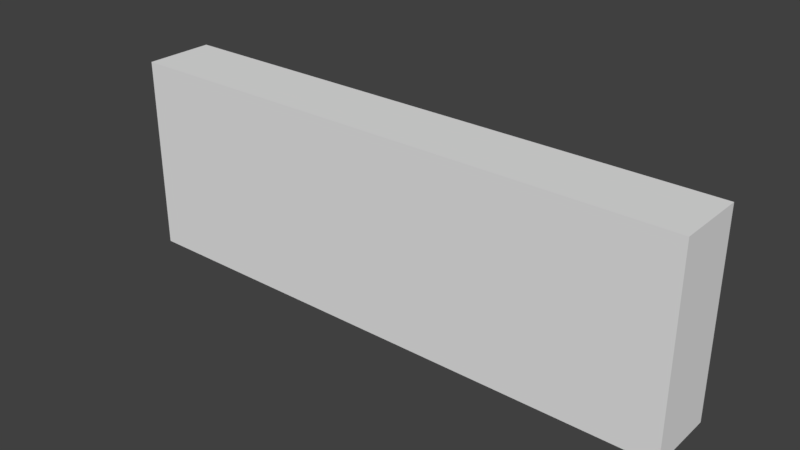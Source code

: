 # Source: boxofSag.blend  (saved by Blender 2.78.0; exported with 4.5.12 LTS)
import bpy
from mathutils import Matrix  # noqa: F401  (used for matrix-valued properties, if any)

bpy.ops.wm.read_factory_settings(use_empty=True)
scene = bpy.context.scene
scene.name = 'Scene'

# ---- collections
col_collection_1 = bpy.data.collections.new('Collection 1'); scene.collection.children.link(col_collection_1)

# ---- materials (node trees are filled in below, after node groups)
mat_screen_shot_2017_08_27_at_10_39_44_am = bpy.data.materials.new('Screen Shot 2017-08-27 at 10.39.44 AM')
mat_screen_shot_2017_08_27_at_10_39_44_am.alpha_threshold = 0.0
mat_screen_shot_2017_08_27_at_10_39_44_am.use_transparent_shadow = False
mat_screen_shot_2017_08_27_at_10_39_44_am.roughness = 0.5

# ---- material node trees

# ---- world
world_world = bpy.data.worlds.new('World'); scene.world = world_world
world_world.color = (0.05088, 0.05088, 0.05088)
world_world.use_sun_shadow = False
world_world.sun_shadow_jitter_overblur = 0.0
world_world.cycles.sampling_method = 'MANUAL'

# ---- meshes
me_screen_shot_2017_08_27_at_10_39_44_am = bpy.data.meshes.new('Screen Shot 2017-08-27 at 10.39.44 AM')
me_screen_shot_2017_08_27_at_10_39_44_am.from_pydata([(-1.449, -0.5, 0.0), (1.449, -0.5, 0.0), (-1.449, 0.5, 0.0), (1.449, 0.5, 0.0), (-1.449, -0.5, 0.0), (1.449, -0.5, 0.0), (-1.449, 0.5, 0.0), (1.449, 0.5, 0.0), (-1.449, -0.5, -0.3561), (1.449, -0.5, -0.3561), (-1.449, 0.5, -0.3561), (1.449, 0.5, -0.3561)], [], [(0, 2, 3, 1), (7, 6, 10, 11), (3, 2, 6, 7), (0, 1, 5, 4), (1, 3, 7, 5), (2, 0, 4, 6), (8, 9, 11, 10), (4, 5, 9, 8), (5, 7, 11, 9), (6, 4, 8, 10)])
_uv = me_screen_shot_2017_08_27_at_10_39_44_am.uv_layers.new(name='UVMap')
_uv.uv.foreach_set('vector', [0.0, 0.0, 0.0, 1.0, 1.0, 1.0, 1.0, 0.0, 1.0, 1.0, 0.0, 1.0, 0.0, 1.0, 1.0, 1.0, 1.0, 1.0, 0.0, 1.0, 0.0, 1.0, 1.0, 1.0, 0.0, 0.0, 1.0, 0.0, 1.0, 0.0, 0.0, 0.0, 1.0, 0.0, 1.0, 1.0, 1.0, 1.0, 1.0, 0.0, 0.0, 1.0, 0.0, 0.0, 0.0, 0.0, 0.0, 1.0, 0.0, 0.0, 1.0, 0.0, 1.0, 1.0, 0.0, 1.0, 0.0, 0.0, 1.0, 0.0, 1.0, 0.0, 0.0, 0.0, 1.0, 0.0, 1.0, 1.0, 1.0, 1.0, 1.0, 0.0, 0.0, 1.0, 0.0, 0.0, 0.0, 0.0, 0.0, 1.0])
me_screen_shot_2017_08_27_at_10_39_44_am.materials.append(mat_screen_shot_2017_08_27_at_10_39_44_am)
me_screen_shot_2017_08_27_at_10_39_44_am.use_remesh_preserve_volume = False
me_screen_shot_2017_08_27_at_10_39_44_am.use_remesh_preserve_attributes = False
me_screen_shot_2017_08_27_at_10_39_44_am.use_mirror_vertex_groups = False
me_screen_shot_2017_08_27_at_10_39_44_am.update()

# ---- objects
ob_bodofspag = bpy.data.objects.new('bodOfSpag', me_screen_shot_2017_08_27_at_10_39_44_am)

# ---- transforms, parenting, visibility, modifiers, constraints
ob_bodofspag.location = (0.0, 0.0, 0.0)
ob_bodofspag.rotation_euler = (1.571, -0.0, 0.0)
ob_bodofspag.lineart.crease_threshold = 0.0

# ---- collection membership
col_collection_1.objects.link(ob_bodofspag)

# ---- scene / render settings (as saved in the file)
scene.frame_start = 1; scene.frame_end = 250; scene.frame_set(1)
scene.render.engine = 'BLENDER_EEVEE_NEXT'
scene.render.resolution_percentage = 50
scene.render.dither_intensity = 0.0
scene.cycles.use_denoising = False
scene.cycles.samples = 128
scene.cycles.sampling_pattern = 'TABULATED_SOBOL'
scene.cycles.light_sampling_threshold = 0.0
scene.cycles.use_adaptive_sampling = False
scene.cycles.use_light_tree = False
scene.cycles.blur_glossy = 0.0
scene.cycles.sample_clamp_indirect = 0.0
scene.view_settings.view_transform = 'Standard'
bpy.context.view_layer.update()

# ---- added for rendering (the .blend has no active camera and no usable light): camera, sun
cam_auto = bpy.data.cameras.new('AutoCamera')
cam_auto.lens = 50.0
cam_auto.sensor_width = 36.0
cam_auto.clip_end = 1000.0
ob_auto_camera = bpy.data.objects.new('AutoCamera', cam_auto)
scene.collection.objects.link(ob_auto_camera)
ob_auto_camera.location = (2.85599, -3.24914, 2.2848)
ob_auto_camera.rotation_euler = (1.09748, -7.21219e-08, 0.694738)
scene.camera = ob_auto_camera
light_auto_sun = bpy.data.lights.new('AutoSun', 'SUN')
light_auto_sun.energy = 3.0
light_auto_sun.angle = 0.0523599
ob_auto_sun = bpy.data.objects.new('AutoSun', light_auto_sun)
scene.collection.objects.link(ob_auto_sun)
ob_auto_sun.rotation_euler = (0.872665, 0.174533, 0.523599)
bpy.context.view_layer.update()
